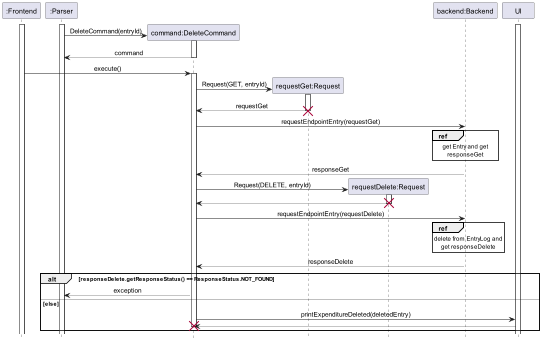

The diagram above was rendered by PlantUML. Its source (embedded in the PNG):
@startuml
!include ../../Style.puml

participant ":Frontend" as Frontend
participant ":Parser" as Parser
participant "command:DeleteCommand" as DeleteCommand
participant "requestGet:Request" as RequestGet
participant "requestDelete:Request" as RequestDelete
participant "backend:Backend" as Backend
participant "UI" as UI

activate Frontend
activate Parser
activate UI
Parser -> DeleteCommand ** : DeleteCommand(entryId)
activate DeleteCommand
return command

Frontend -> DeleteCommand :execute()
activate DeleteCommand
DeleteCommand -> RequestGet ** : Request(GET, entryId)
activate RequestGet
RequestGet --> DeleteCommand : requestGet
Destroy RequestGet
DeleteCommand -> Backend : requestEndpointEntry(requestGet)
ref over Backend
get Entry and get
responseGet
end ref
Backend --> DeleteCommand : responseGet

DeleteCommand -> RequestDelete ** : Request(DELETE, entryId)
activate RequestDelete
RequestDelete --> DeleteCommand
Destroy RequestDelete
DeleteCommand -> Backend : requestEndpointEntry(requestDelete)

ref over Backend
delete from EntryLog and
get responseDelete
end ref


Backend --> DeleteCommand : responseDelete
alt responseDelete.getResponseStatus() == ResponseStatus.NOT_FOUND
    DeleteCommand --> Parser : exception
else else
    DeleteCommand -> UI:printExpenditureDeleted(deletedEntry)
    UI --> DeleteCommand
    deactivate DeleteCommand
    destroy DeleteCommand
end
@enduml